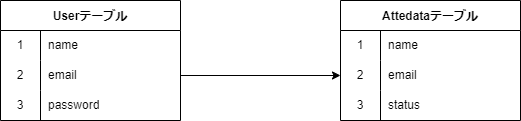

The diagram above was exported from draw.io. Its source (the exported page's mxGraphModel, read from the mxfile embedded in the PNG):
<mxGraphModel dx="1893" dy="463" grid="1" gridSize="10" guides="1" tooltips="1" connect="1" arrows="1" fold="1" page="1" pageScale="1" pageWidth="850" pageHeight="1100" math="0" shadow="0">
  <root>
    <mxCell id="0" />
    <mxCell id="1" parent="0" />
    <mxCell id="6" value="Userテーブル" style="shape=table;startSize=30;container=1;collapsible=0;childLayout=tableLayout;fixedRows=1;rowLines=0;fontStyle=1;" vertex="1" parent="1">
      <mxGeometry x="-660" y="190" width="180" height="120" as="geometry" />
    </mxCell>
    <mxCell id="7" value="" style="shape=tableRow;horizontal=0;startSize=0;swimlaneHead=0;swimlaneBody=0;top=0;left=0;bottom=0;right=0;collapsible=0;dropTarget=0;fillColor=none;points=[[0,0.5],[1,0.5]];portConstraint=eastwest;" vertex="1" parent="6">
      <mxGeometry y="30" width="180" height="30" as="geometry" />
    </mxCell>
    <mxCell id="8" value="1" style="shape=partialRectangle;html=1;whiteSpace=wrap;connectable=0;fillColor=none;top=0;left=0;bottom=0;right=0;overflow=hidden;pointerEvents=1;" vertex="1" parent="7">
      <mxGeometry width="40" height="30" as="geometry">
        <mxRectangle width="40" height="30" as="alternateBounds" />
      </mxGeometry>
    </mxCell>
    <mxCell id="9" value="name" style="shape=partialRectangle;html=1;whiteSpace=wrap;connectable=0;fillColor=none;top=0;left=0;bottom=0;right=0;align=left;spacingLeft=6;overflow=hidden;" vertex="1" parent="7">
      <mxGeometry x="40" width="140" height="30" as="geometry">
        <mxRectangle width="140" height="30" as="alternateBounds" />
      </mxGeometry>
    </mxCell>
    <mxCell id="10" value="" style="shape=tableRow;horizontal=0;startSize=0;swimlaneHead=0;swimlaneBody=0;top=0;left=0;bottom=0;right=0;collapsible=0;dropTarget=0;fillColor=none;points=[[0,0.5],[1,0.5]];portConstraint=eastwest;" vertex="1" parent="6">
      <mxGeometry y="60" width="180" height="30" as="geometry" />
    </mxCell>
    <mxCell id="11" value="2" style="shape=partialRectangle;html=1;whiteSpace=wrap;connectable=0;fillColor=none;top=0;left=0;bottom=0;right=0;overflow=hidden;" vertex="1" parent="10">
      <mxGeometry width="40" height="30" as="geometry">
        <mxRectangle width="40" height="30" as="alternateBounds" />
      </mxGeometry>
    </mxCell>
    <mxCell id="12" value="email" style="shape=partialRectangle;html=1;whiteSpace=wrap;connectable=0;fillColor=none;top=0;left=0;bottom=0;right=0;align=left;spacingLeft=6;overflow=hidden;" vertex="1" parent="10">
      <mxGeometry x="40" width="140" height="30" as="geometry">
        <mxRectangle width="140" height="30" as="alternateBounds" />
      </mxGeometry>
    </mxCell>
    <mxCell id="13" value="" style="shape=tableRow;horizontal=0;startSize=0;swimlaneHead=0;swimlaneBody=0;top=0;left=0;bottom=0;right=0;collapsible=0;dropTarget=0;fillColor=none;points=[[0,0.5],[1,0.5]];portConstraint=eastwest;" vertex="1" parent="6">
      <mxGeometry y="90" width="180" height="30" as="geometry" />
    </mxCell>
    <mxCell id="14" value="3" style="shape=partialRectangle;html=1;whiteSpace=wrap;connectable=0;fillColor=none;top=0;left=0;bottom=0;right=0;overflow=hidden;" vertex="1" parent="13">
      <mxGeometry width="40" height="30" as="geometry">
        <mxRectangle width="40" height="30" as="alternateBounds" />
      </mxGeometry>
    </mxCell>
    <mxCell id="15" value="password" style="shape=partialRectangle;html=1;whiteSpace=wrap;connectable=0;fillColor=none;top=0;left=0;bottom=0;right=0;align=left;spacingLeft=6;overflow=hidden;" vertex="1" parent="13">
      <mxGeometry x="40" width="140" height="30" as="geometry">
        <mxRectangle width="140" height="30" as="alternateBounds" />
      </mxGeometry>
    </mxCell>
    <mxCell id="16" value="Attedataテーブル" style="shape=table;startSize=30;container=1;collapsible=0;childLayout=tableLayout;fixedRows=1;rowLines=0;fontStyle=1;" vertex="1" parent="1">
      <mxGeometry x="-320" y="190" width="180" height="120" as="geometry" />
    </mxCell>
    <mxCell id="17" value="" style="shape=tableRow;horizontal=0;startSize=0;swimlaneHead=0;swimlaneBody=0;top=0;left=0;bottom=0;right=0;collapsible=0;dropTarget=0;fillColor=none;points=[[0,0.5],[1,0.5]];portConstraint=eastwest;" vertex="1" parent="16">
      <mxGeometry y="30" width="180" height="30" as="geometry" />
    </mxCell>
    <mxCell id="18" value="1" style="shape=partialRectangle;html=1;whiteSpace=wrap;connectable=0;fillColor=none;top=0;left=0;bottom=0;right=0;overflow=hidden;pointerEvents=1;" vertex="1" parent="17">
      <mxGeometry width="40" height="30" as="geometry">
        <mxRectangle width="40" height="30" as="alternateBounds" />
      </mxGeometry>
    </mxCell>
    <mxCell id="19" value="name" style="shape=partialRectangle;html=1;whiteSpace=wrap;connectable=0;fillColor=none;top=0;left=0;bottom=0;right=0;align=left;spacingLeft=6;overflow=hidden;" vertex="1" parent="17">
      <mxGeometry x="40" width="140" height="30" as="geometry">
        <mxRectangle width="140" height="30" as="alternateBounds" />
      </mxGeometry>
    </mxCell>
    <mxCell id="20" value="" style="shape=tableRow;horizontal=0;startSize=0;swimlaneHead=0;swimlaneBody=0;top=0;left=0;bottom=0;right=0;collapsible=0;dropTarget=0;fillColor=none;points=[[0,0.5],[1,0.5]];portConstraint=eastwest;" vertex="1" parent="16">
      <mxGeometry y="60" width="180" height="30" as="geometry" />
    </mxCell>
    <mxCell id="21" value="2" style="shape=partialRectangle;html=1;whiteSpace=wrap;connectable=0;fillColor=none;top=0;left=0;bottom=0;right=0;overflow=hidden;" vertex="1" parent="20">
      <mxGeometry width="40" height="30" as="geometry">
        <mxRectangle width="40" height="30" as="alternateBounds" />
      </mxGeometry>
    </mxCell>
    <mxCell id="22" value="email" style="shape=partialRectangle;html=1;whiteSpace=wrap;connectable=0;fillColor=none;top=0;left=0;bottom=0;right=0;align=left;spacingLeft=6;overflow=hidden;" vertex="1" parent="20">
      <mxGeometry x="40" width="140" height="30" as="geometry">
        <mxRectangle width="140" height="30" as="alternateBounds" />
      </mxGeometry>
    </mxCell>
    <mxCell id="23" value="" style="shape=tableRow;horizontal=0;startSize=0;swimlaneHead=0;swimlaneBody=0;top=0;left=0;bottom=0;right=0;collapsible=0;dropTarget=0;fillColor=none;points=[[0,0.5],[1,0.5]];portConstraint=eastwest;" vertex="1" parent="16">
      <mxGeometry y="90" width="180" height="30" as="geometry" />
    </mxCell>
    <mxCell id="24" value="3" style="shape=partialRectangle;html=1;whiteSpace=wrap;connectable=0;fillColor=none;top=0;left=0;bottom=0;right=0;overflow=hidden;" vertex="1" parent="23">
      <mxGeometry width="40" height="30" as="geometry">
        <mxRectangle width="40" height="30" as="alternateBounds" />
      </mxGeometry>
    </mxCell>
    <mxCell id="25" value="status" style="shape=partialRectangle;html=1;whiteSpace=wrap;connectable=0;fillColor=none;top=0;left=0;bottom=0;right=0;align=left;spacingLeft=6;overflow=hidden;" vertex="1" parent="23">
      <mxGeometry x="40" width="140" height="30" as="geometry">
        <mxRectangle width="140" height="30" as="alternateBounds" />
      </mxGeometry>
    </mxCell>
    <mxCell id="28" style="edgeStyle=none;html=1;entryX=0;entryY=0.5;entryDx=0;entryDy=0;" edge="1" parent="1" source="10" target="20">
      <mxGeometry relative="1" as="geometry" />
    </mxCell>
  </root>
</mxGraphModel>